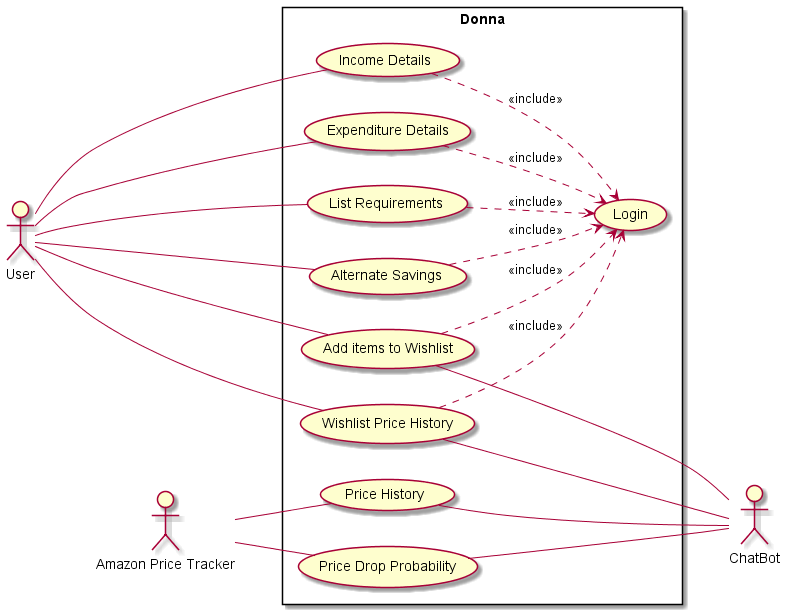

The diagram above was rendered by PlantUML. Its source (embedded in the PNG):
@startuml Use Case Diagram
left to right direction
skinparam packageStyle rectangle
actor User 
actor "Amazon Price Tracker" as Tracker
actor ChatBot
rectangle Donna {
  usecase "Income Details" as UC1
  usecase "Expenditure Details" as UC2
  usecase "List Requirements" as UC3
  usecase "Alternate Savings" as UC4
  usecase "Add items to Wishlist" as UC5
  usecase "Wishlist Price History" as UC6
  usecase "Price History" as UC7
  usecase "Price Drop Probability" as UC8
  usecase "Login" as UC9
}
User --- UC1
User -- UC2
User -- UC3
User -- UC4
User -- UC5
User -- UC6
Tracker -- UC7
Tracker -- UC8
UC5 --- ChatBot
UC6 --- ChatBot
UC7 --- ChatBot
UC8 --- ChatBot
UC1 ..> UC9 : <<include>>
UC2 ..> UC9 : <<include>>
UC3 ..> UC9 : <<include>>
UC4 ..> UC9 : <<include>>
UC5 ..> UC9 : <<include>>
UC6 ..> UC9 : <<include>>
@enduml